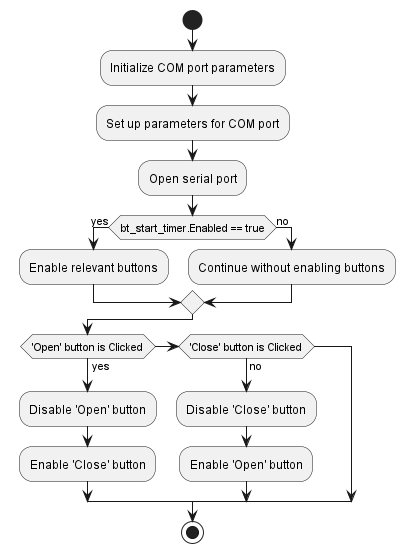

The diagram above was rendered by PlantUML. Its source (embedded in the PNG):
@startuml
start
:Initialize COM port parameters;
:Set up parameters for COM port;
:Open serial port;
if (bt_start_timer.Enabled == true) then (yes)
  :Enable relevant buttons;
else (no)
  :Continue without enabling buttons;
endif
if ('Open' button is Clicked) then (yes)
  :Disable 'Open' button;
  :Enable 'Close' button;
elseif ('Close' button is Clicked) then (no)
  :Disable 'Close' button;
  :Enable 'Open' button;
endif
stop
@enduml